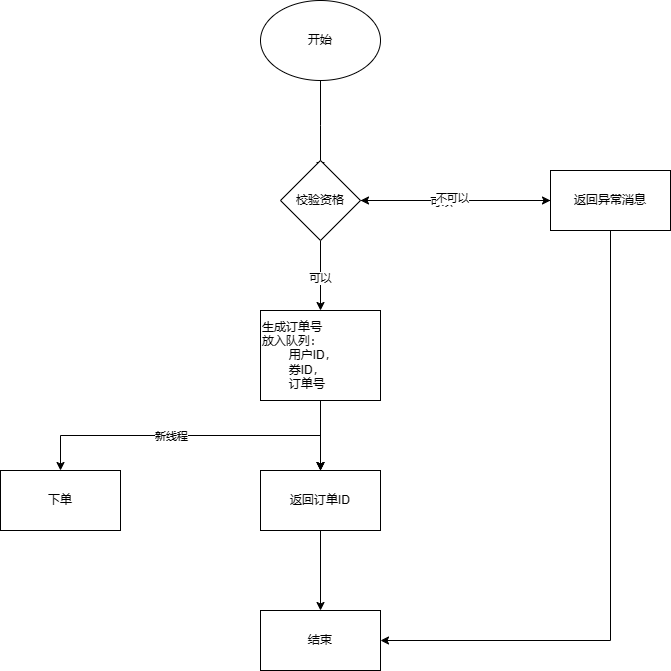

The diagram above was exported from draw.io. Its source (the exported page's mxGraphModel, read from the mxfile embedded in the PNG):
<mxGraphModel dx="1613" dy="1602" grid="1" gridSize="10" guides="1" tooltips="1" connect="1" arrows="1" fold="1" page="1" pageScale="1" pageWidth="827" pageHeight="1169" math="0" shadow="0">
  <root>
    <mxCell id="0" />
    <mxCell id="1" parent="0" />
    <mxCell id="JEvr2bfZSl8tPGI9m26Z-4" value="" style="edgeStyle=orthogonalEdgeStyle;rounded=0;orthogonalLoop=1;jettySize=auto;html=1;" edge="1" parent="1" source="JEvr2bfZSl8tPGI9m26Z-2">
      <mxGeometry relative="1" as="geometry">
        <mxPoint x="230" y="150" as="targetPoint" />
      </mxGeometry>
    </mxCell>
    <mxCell id="JEvr2bfZSl8tPGI9m26Z-2" value="开始" style="ellipse;whiteSpace=wrap;html=1;" vertex="1" parent="1">
      <mxGeometry x="170" y="-20" width="120" height="80" as="geometry" />
    </mxCell>
    <mxCell id="JEvr2bfZSl8tPGI9m26Z-7" value="" style="edgeStyle=orthogonalEdgeStyle;rounded=0;orthogonalLoop=1;jettySize=auto;html=1;" edge="1" parent="1" source="JEvr2bfZSl8tPGI9m26Z-5" target="JEvr2bfZSl8tPGI9m26Z-6">
      <mxGeometry relative="1" as="geometry" />
    </mxCell>
    <mxCell id="JEvr2bfZSl8tPGI9m26Z-11" value="" style="edgeStyle=orthogonalEdgeStyle;rounded=0;orthogonalLoop=1;jettySize=auto;html=1;" edge="1" parent="1" source="JEvr2bfZSl8tPGI9m26Z-5" target="JEvr2bfZSl8tPGI9m26Z-10">
      <mxGeometry relative="1" as="geometry" />
    </mxCell>
    <mxCell id="JEvr2bfZSl8tPGI9m26Z-17" value="可以" style="edgeLabel;html=1;align=center;verticalAlign=middle;resizable=0;points=[];" vertex="1" connectable="0" parent="JEvr2bfZSl8tPGI9m26Z-11">
      <mxGeometry x="0.0444" y="-1" relative="1" as="geometry">
        <mxPoint as="offset" />
      </mxGeometry>
    </mxCell>
    <mxCell id="JEvr2bfZSl8tPGI9m26Z-5" value="校验资格" style="rhombus;whiteSpace=wrap;html=1;" vertex="1" parent="1">
      <mxGeometry x="190" y="140" width="80" height="80" as="geometry" />
    </mxCell>
    <mxCell id="JEvr2bfZSl8tPGI9m26Z-8" value="" style="edgeStyle=orthogonalEdgeStyle;rounded=0;orthogonalLoop=1;jettySize=auto;html=1;" edge="1" parent="1" source="JEvr2bfZSl8tPGI9m26Z-6" target="JEvr2bfZSl8tPGI9m26Z-5">
      <mxGeometry relative="1" as="geometry" />
    </mxCell>
    <mxCell id="JEvr2bfZSl8tPGI9m26Z-9" value="可以" style="edgeLabel;html=1;align=center;verticalAlign=middle;resizable=0;points=[];" vertex="1" connectable="0" parent="JEvr2bfZSl8tPGI9m26Z-8">
      <mxGeometry x="0.1614" y="1" relative="1" as="geometry">
        <mxPoint as="offset" />
      </mxGeometry>
    </mxCell>
    <mxCell id="JEvr2bfZSl8tPGI9m26Z-13" value="不可以" style="edgeLabel;html=1;align=center;verticalAlign=middle;resizable=0;points=[];" vertex="1" connectable="0" parent="JEvr2bfZSl8tPGI9m26Z-8">
      <mxGeometry x="0.0456" y="-3" relative="1" as="geometry">
        <mxPoint as="offset" />
      </mxGeometry>
    </mxCell>
    <mxCell id="JEvr2bfZSl8tPGI9m26Z-25" style="edgeStyle=orthogonalEdgeStyle;rounded=0;orthogonalLoop=1;jettySize=auto;html=1;entryX=1;entryY=0.5;entryDx=0;entryDy=0;" edge="1" parent="1" source="JEvr2bfZSl8tPGI9m26Z-6" target="JEvr2bfZSl8tPGI9m26Z-20">
      <mxGeometry relative="1" as="geometry">
        <Array as="points">
          <mxPoint x="520" y="620" />
        </Array>
      </mxGeometry>
    </mxCell>
    <mxCell id="JEvr2bfZSl8tPGI9m26Z-6" value="返回异常消息" style="whiteSpace=wrap;html=1;" vertex="1" parent="1">
      <mxGeometry x="460" y="150" width="120" height="60" as="geometry" />
    </mxCell>
    <mxCell id="JEvr2bfZSl8tPGI9m26Z-19" value="" style="edgeStyle=orthogonalEdgeStyle;rounded=0;orthogonalLoop=1;jettySize=auto;html=1;" edge="1" parent="1" source="JEvr2bfZSl8tPGI9m26Z-10" target="JEvr2bfZSl8tPGI9m26Z-18">
      <mxGeometry relative="1" as="geometry" />
    </mxCell>
    <mxCell id="JEvr2bfZSl8tPGI9m26Z-40" value="" style="edgeStyle=orthogonalEdgeStyle;rounded=0;orthogonalLoop=1;jettySize=auto;html=1;" edge="1" parent="1" source="JEvr2bfZSl8tPGI9m26Z-10" target="JEvr2bfZSl8tPGI9m26Z-18">
      <mxGeometry relative="1" as="geometry" />
    </mxCell>
    <mxCell id="JEvr2bfZSl8tPGI9m26Z-41" value="" style="edgeStyle=orthogonalEdgeStyle;rounded=0;orthogonalLoop=1;jettySize=auto;html=1;" edge="1" parent="1" source="JEvr2bfZSl8tPGI9m26Z-10" target="JEvr2bfZSl8tPGI9m26Z-18">
      <mxGeometry relative="1" as="geometry" />
    </mxCell>
    <mxCell id="JEvr2bfZSl8tPGI9m26Z-45" style="edgeStyle=orthogonalEdgeStyle;rounded=0;orthogonalLoop=1;jettySize=auto;html=1;exitX=0.5;exitY=1;exitDx=0;exitDy=0;" edge="1" parent="1" source="JEvr2bfZSl8tPGI9m26Z-10" target="JEvr2bfZSl8tPGI9m26Z-46">
      <mxGeometry relative="1" as="geometry">
        <mxPoint x="-40" y="450" as="targetPoint" />
      </mxGeometry>
    </mxCell>
    <mxCell id="JEvr2bfZSl8tPGI9m26Z-47" value="新线程" style="edgeLabel;html=1;align=center;verticalAlign=middle;resizable=0;points=[];" vertex="1" connectable="0" parent="JEvr2bfZSl8tPGI9m26Z-45">
      <mxGeometry x="0.1196" relative="1" as="geometry">
        <mxPoint as="offset" />
      </mxGeometry>
    </mxCell>
    <mxCell id="JEvr2bfZSl8tPGI9m26Z-10" value="&lt;div&gt;生成订单号&lt;/div&gt;放入队列：&lt;div&gt;&lt;span style=&quot;white-space: pre;&quot;&gt;&#09;&lt;/span&gt;用户ID，&lt;/div&gt;&lt;div&gt;&lt;span style=&quot;white-space: pre;&quot;&gt;&#09;&lt;/span&gt;券ID，&lt;/div&gt;&lt;div&gt;&lt;span style=&quot;white-space: pre;&quot;&gt;&#09;&lt;/span&gt;订单号&lt;/div&gt;" style="whiteSpace=wrap;html=1;align=left;" vertex="1" parent="1">
      <mxGeometry x="170" y="290" width="120" height="90" as="geometry" />
    </mxCell>
    <mxCell id="JEvr2bfZSl8tPGI9m26Z-21" value="" style="edgeStyle=orthogonalEdgeStyle;rounded=0;orthogonalLoop=1;jettySize=auto;html=1;" edge="1" parent="1" source="JEvr2bfZSl8tPGI9m26Z-18" target="JEvr2bfZSl8tPGI9m26Z-20">
      <mxGeometry relative="1" as="geometry" />
    </mxCell>
    <mxCell id="JEvr2bfZSl8tPGI9m26Z-18" value="返回订单ID" style="whiteSpace=wrap;html=1;" vertex="1" parent="1">
      <mxGeometry x="170" y="450" width="120" height="60" as="geometry" />
    </mxCell>
    <mxCell id="JEvr2bfZSl8tPGI9m26Z-20" value="结束" style="whiteSpace=wrap;html=1;" vertex="1" parent="1">
      <mxGeometry x="170" y="590" width="120" height="60" as="geometry" />
    </mxCell>
    <mxCell id="JEvr2bfZSl8tPGI9m26Z-46" value="下单" style="rounded=0;whiteSpace=wrap;html=1;" vertex="1" parent="1">
      <mxGeometry x="-90" y="450" width="120" height="60" as="geometry" />
    </mxCell>
  </root>
</mxGraphModel>